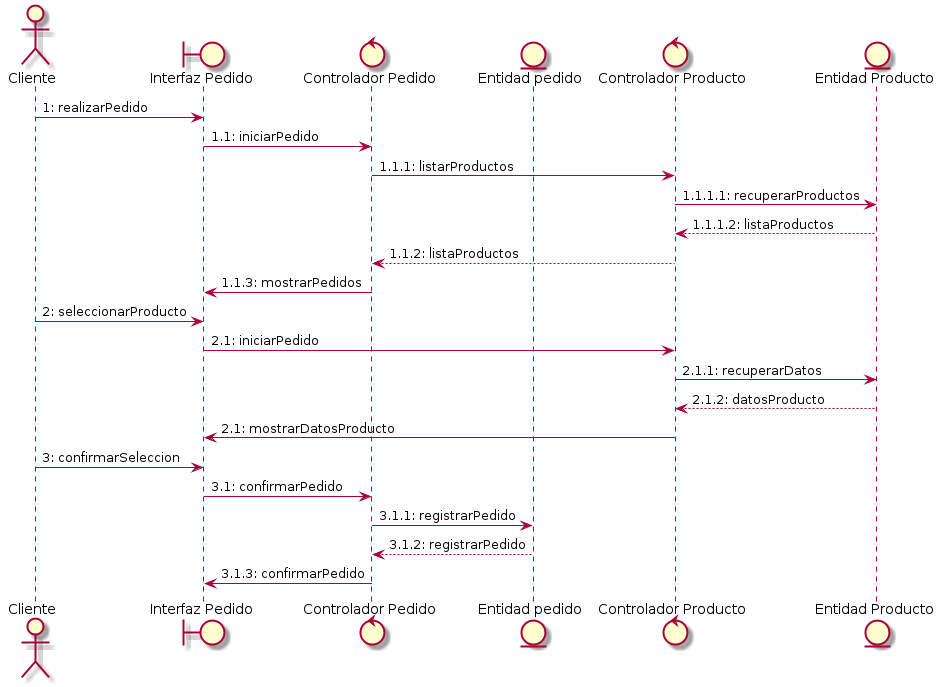

The diagram above was rendered by PlantUML. Its source (embedded in the PNG):
@startuml
actor Cliente
boundary "Interfaz Pedido"
control "Controlador Pedido"
entity "Entidad pedido"
control "Controlador Producto"
entity "Entidad Producto"

Cliente -> "Interfaz Pedido" : 1: realizarPedido
"Interfaz Pedido" -> "Controlador Pedido" : 1.1: iniciarPedido
"Controlador Pedido" -> "Controlador Producto": 1.1.1: listarProductos
"Controlador Producto" -> "Entidad Producto" : 1.1.1.1: recuperarProductos

"Controlador Producto" <-- "Entidad Producto" : 1.1.1.2: listaProductos
"Controlador Pedido" <-- "Controlador Producto": 1.1.2: listaProductos
"Interfaz Pedido" <- "Controlador Pedido" : 1.1.3: mostrarPedidos

Cliente -> "Interfaz Pedido" : 2: seleccionarProducto
"Interfaz Pedido" -> "Controlador Producto" : 2.1: iniciarPedido
"Controlador Producto" -> "Entidad Producto" : 2.1.1: recuperarDatos

"Controlador Producto" <-- "Entidad Producto" : 2.1.2: datosProducto
"Interfaz Pedido" <- "Controlador Producto" : 2.1: mostrarDatosProducto

Cliente -> "Interfaz Pedido" : 3: confirmarSeleccion
"Interfaz Pedido" -> "Controlador Pedido" : 3.1: confirmarPedido
"Controlador Pedido" -> "Entidad pedido" : 3.1.1: registrarPedido

"Controlador Pedido" <-- "Entidad pedido" : 3.1.2: registrarPedido
"Interfaz Pedido" <- "Controlador Pedido" : 3.1.3: confirmarPedido
@enduml